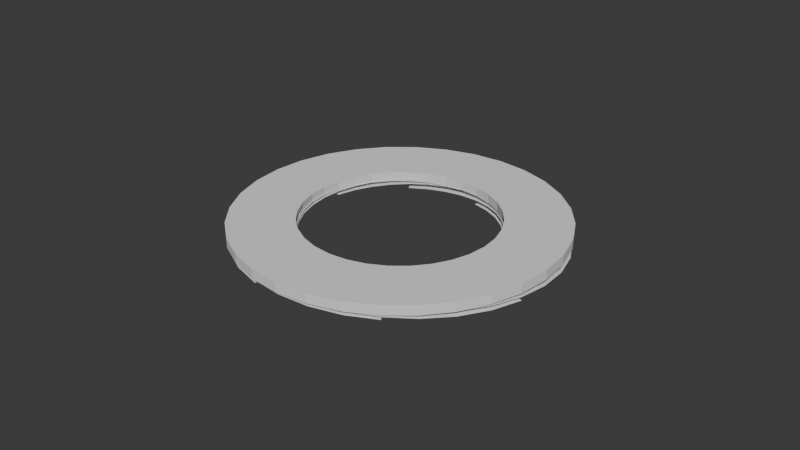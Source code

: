 # Source: Shutter_camera.blend  (saved by Blender 4.0.36; exported with 4.5.12 LTS)
import bpy
from mathutils import Matrix  # noqa: F401  (used for matrix-valued properties, if any)

bpy.ops.wm.read_factory_settings(use_empty=True)
scene = bpy.context.scene
scene.name = 'Scene'

# ---- collections
col_collection = bpy.data.collections.new('Collection'); scene.collection.children.link(col_collection)

# ---- world
world_world = bpy.data.worlds.new('World'); scene.world = world_world
world_world.use_nodes = True; world_world.node_tree.nodes.clear()
_N = world_world.node_tree.nodes; _L = world_world.node_tree.links
n0 = _N.new('ShaderNodeOutputWorld'); n0.name = 'World Output'; n0.location = (300, 300)
n1 = _N.new('ShaderNodeBackground'); n1.name = 'Background'; n1.location = (10, 300)
n1.inputs[0].default_value = (0.05088, 0.05088, 0.05088, 1.0)
_L.new(n1.outputs[0], n0.inputs[0])
n0.is_active_output = True
world_world.color = (0.05088, 0.05088, 0.05088)
world_world.use_sun_shadow = False
world_world.sun_shadow_jitter_overblur = 0.0

# ---- meshes
me_circle = bpy.data.meshes.new('Circle')
me_circle.from_pydata([(0.0, 1.0, 0.0), (-0.1951, 0.9808, 0.0), (-0.3827, 0.9239, 0.0), (-0.5556, 0.8315, 0.0), (-0.7071, 0.7071, 0.0), (-0.8315, 0.5556, 0.0), (-0.9239, 0.3827, 0.0), (-0.9808, 0.1951, 0.0), (-1.0, 0.0, 0.0), (-0.9808, -0.1951, 0.0), (-0.9239, -0.3827, 0.0), (-0.8315, -0.5556, 0.0), (-0.7071, -0.7071, 0.0), (-0.5556, -0.8315, 0.0), (-0.3827, -0.9239, 0.0), (-0.1951, -0.9808, 0.0), (0.0, -1.0, 0.0), (0.1951, -0.9808, 0.0), (0.3827, -0.9239, 0.0), (0.5556, -0.8315, 0.0), (0.7071, -0.7071, 0.0), (0.8315, -0.5556, 0.0), (0.9239, -0.3827, 0.0), (0.9808, -0.1951, 0.0), (1.0, 0.0, 0.0), (0.9808, 0.1951, 0.0), (0.9239, 0.3827, 0.0), (0.8315, 0.5556, 0.0), (0.7071, 0.7071, 0.0), (0.5556, 0.8315, 0.0), (0.3827, 0.9239, 0.0), (0.1951, 0.9808, 0.0), (-4.868e-09, 0.598, 0.0), (-0.1167, 0.5865, 0.0), (-0.2288, 0.5524, 0.0), (-0.3322, 0.4972, 0.0), (-0.4228, 0.4228, 0.0), (-0.4972, 0.3322, 0.0), (-0.5524, 0.2288, 0.0), (-0.5865, 0.1167, 0.0), (-0.598, 5.991e-09, 0.0), (-0.5865, -0.1167, 0.0), (-0.5524, -0.2288, 0.0), (-0.4972, -0.3322, 0.0), (-0.4228, -0.4228, 0.0), (-0.3322, -0.4972, 0.0), (-0.2288, -0.5524, 0.0), (-0.1167, -0.5865, 0.0), (-4.868e-09, -0.598, 0.0), (0.1167, -0.5865, 0.0), (0.2288, -0.5524, 0.0), (0.3322, -0.4972, 0.0), (0.4228, -0.4228, 0.0), (0.4972, -0.3322, 0.0), (0.5524, -0.2288, 0.0), (0.5865, -0.1167, 0.0), (0.598, 5.991e-09, 0.0), (0.5865, 0.1167, 0.0), (0.5524, 0.2288, 0.0), (0.4972, 0.3322, 0.0), (0.4228, 0.4228, 0.0), (0.3322, 0.4972, 0.0), (0.2288, 0.5524, 0.0), (0.1167, 0.5865, 0.0)], [], [(2, 1, 33, 34), (29, 28, 60, 61), (16, 15, 47, 48), (3, 2, 34, 35), (30, 29, 61, 62), (17, 16, 48, 49), (4, 3, 35, 36), (31, 30, 62, 63), (18, 17, 49, 50), (5, 4, 36, 37), (0, 31, 63, 32), (19, 18, 50, 51), (6, 5, 37, 38), (20, 19, 51, 52), (7, 6, 38, 39), (21, 20, 52, 53), (8, 7, 39, 40), (22, 21, 53, 54), (9, 8, 40, 41), (23, 22, 54, 55), (10, 9, 41, 42), (24, 23, 55, 56), (11, 10, 42, 43), (25, 24, 56, 57), (12, 11, 43, 44), (26, 25, 57, 58), (13, 12, 44, 45), (27, 26, 58, 59), (14, 13, 45, 46), (1, 0, 32, 33), (28, 27, 59, 60), (15, 14, 46, 47)])
_uv = me_circle.uv_layers.new(name='UVMap')
_uv.uv.foreach_set('vector', [0.0, 0.0, 0.0, 0.0, 0.0, 0.0, 0.0, 0.0, 0.0, 0.0, 0.0, 0.0, 0.0, 0.0, 0.0, 0.0, 0.0, 0.0, 0.0, 0.0, 0.0, 0.0, 0.0, 0.0, 0.0, 0.0, 0.0, 0.0, 0.0, 0.0, 0.0, 0.0, 0.0, 0.0, 0.0, 0.0, 0.0, 0.0, 0.0, 0.0, 0.0, 0.0, 0.0, 0.0, 0.0, 0.0, 0.0, 0.0, 0.0, 0.0, 0.0, 0.0, 0.0, 0.0, 0.0, 0.0, 0.0, 0.0, 0.0, 0.0, 0.0, 0.0, 0.0, 0.0, 0.0, 0.0, 0.0, 0.0, 0.0, 0.0, 0.0, 0.0, 0.0, 0.0, 0.0, 0.0, 0.0, 0.0, 0.0, 0.0, 0.0, 0.0, 0.0, 0.0, 0.0, 0.0, 0.0, 0.0, 0.0, 0.0, 0.0, 0.0, 0.0, 0.0, 0.0, 0.0, 0.0, 0.0, 0.0, 0.0, 0.0, 0.0, 0.0, 0.0, 0.0, 0.0, 0.0, 0.0, 0.0, 0.0, 0.0, 0.0, 0.0, 0.0, 0.0, 0.0, 0.0, 0.0, 0.0, 0.0, 0.0, 0.0, 0.0, 0.0, 0.0, 0.0, 0.0, 0.0, 0.0, 0.0, 0.0, 0.0, 0.0, 0.0, 0.0, 0.0, 0.0, 0.0, 0.0, 0.0, 0.0, 0.0, 0.0, 0.0, 0.0, 0.0, 0.0, 0.0, 0.0, 0.0, 0.0, 0.0, 0.0, 0.0, 0.0, 0.0, 0.0, 0.0, 0.0, 0.0, 0.0, 0.0, 0.0, 0.0, 0.0, 0.0, 0.0, 0.0, 0.0, 0.0, 0.0, 0.0, 0.0, 0.0, 0.0, 0.0, 0.0, 0.0, 0.0, 0.0, 0.0, 0.0, 0.0, 0.0, 0.0, 0.0, 0.0, 0.0, 0.0, 0.0, 0.0, 0.0, 0.0, 0.0, 0.0, 0.0, 0.0, 0.0, 0.0, 0.0, 0.0, 0.0, 0.0, 0.0, 0.0, 0.0, 0.0, 0.0, 0.0, 0.0, 0.0, 0.0, 0.0, 0.0, 0.0, 0.0, 0.0, 0.0, 0.0, 0.0, 0.0, 0.0, 0.0, 0.0, 0.0, 0.0, 0.0, 0.0, 0.0, 0.0, 0.0, 0.0, 0.0, 0.0, 0.0, 0.0, 0.0, 0.0, 0.0, 0.0, 0.0, 0.0, 0.0, 0.0, 0.0, 0.0, 0.0, 0.0, 0.0, 0.0, 0.0, 0.0, 0.0, 0.0, 0.0, 0.0])
me_circle.update()
me_circle_001 = bpy.data.meshes.new('Circle.001')
me_circle_001.from_pydata([(0.7827, 0.8438, 0.02795), (0.5879, 0.8247, 0.01879), (0.4005, 0.7678, 0.008671), (0.2279, 0.6755, -0.002008), (0.07672, 0.5512, -0.01284), (-0.04732, 0.3998, -0.02341), (-0.1394, 0.227, -0.03331), (-0.196, 0.03951, -0.04217), (0.003388, -0.2495, -0.04847), (1.338, 0.6754, 0.04646), (1.165, 0.7677, 0.04206), (0.9777, 0.8246, 0.03581), (0.7833, 0.442, 0.01429), (0.6668, 0.4306, 0.008816), (0.5548, 0.3966, 0.002767), (0.4515, 0.3414, -0.003618), (0.3611, 0.267, -0.0101), (0.287, 0.1765, -0.01642), (0.2319, 0.07318, -0.02234), (0.1981, -0.03892, -0.02763), (0.1867, -0.1555, -0.03209), (1.115, 0.3413, 0.02536), (1.012, 0.3965, 0.02273), (0.8999, 0.4305, 0.01899)], [], [(2, 1, 13, 14), (3, 2, 14, 15), (10, 9, 21, 22), (4, 3, 15, 16), (11, 10, 22, 23), (5, 4, 16, 17), (0, 11, 23, 12), (6, 5, 17, 18), (7, 6, 18, 19), (8, 7, 19, 20), (1, 0, 12, 13)])
_uv = me_circle_001.uv_layers.new(name='UVMap')
_uv.uv.foreach_set('vector', [0.0, 0.0, 0.0, 0.0, 0.0, 0.0, 0.0, 0.0, 0.0, 0.0, 0.0, 0.0, 0.0, 0.0, 0.0, 0.0, 0.0, 0.0, 0.0, 0.0, 0.0, 0.0, 0.0, 0.0, 0.0, 0.0, 0.0, 0.0, 0.0, 0.0, 0.0, 0.0, 0.0, 0.0, 0.0, 0.0, 0.0, 0.0, 0.0, 0.0, 0.0, 0.0, 0.0, 0.0, 0.0, 0.0, 0.0, 0.0, 0.0, 0.0, 0.0, 0.0, 0.0, 0.0, 0.0, 0.0, 0.0, 0.0, 0.0, 0.0, 0.0, 0.0, 0.0, 0.0, 0.0, 0.0, 0.0, 0.0, 0.0, 0.0, 0.0, 0.0, 0.0, 0.0, 0.0, 0.0, 0.0, 0.0, 0.0, 0.0, 0.0, 0.0, 0.0, 0.0, 0.0, 0.0, 0.0, 0.0])
me_circle_001.update()

# ---- objects
ob_fullcircle = bpy.data.objects.new('FullCircle', me_circle)
ob_circle_001 = bpy.data.objects.new('Circle.001', me_circle_001)
ob_circle_002 = bpy.data.objects.new('Circle.002', me_circle_001)
ob_circle_003 = bpy.data.objects.new('Circle.003', me_circle_001)
ob_circle_004 = bpy.data.objects.new('Circle.004', me_circle_001)
ob_circle_005 = bpy.data.objects.new('Circle.005', me_circle_001)
ob_circle_006 = bpy.data.objects.new('Circle.006', me_circle_001)
ob_circle_007 = bpy.data.objects.new('Circle.007', me_circle_001)
ob_circle_008 = bpy.data.objects.new('Circle.008', me_circle_001)
ob_empty = bpy.data.objects.new('Empty', None)

# ---- transforms, parenting, visibility, modifiers, constraints
ob_fullcircle.location = (0.0, -4.471e-08, 0.04983)
ob_fullcircle.rotation_euler = (3.142, -0.0, 0.0)
ob_fullcircle.hide_select = True
_m = ob_fullcircle.modifiers.new('Solidify', 'SOLIDIFY')
_m.thickness = 0.06
ob_circle_001.location = (-0.7836, -0.1559, -0.01424)
ob_circle_001.rotation_euler = (3.14, -0.01958, -1.133)
_c = ob_circle_001.constraints.new('COPY_ROTATION'); _c.name = 'Copy Rotation'
_c.owner_space = 'LOCAL'
_c.target = ob_empty
_c.mix_mode = 'ADD'
_c.use_offset = True
ob_circle_002.location = (-0.6643, 0.4439, -0.01424)
ob_circle_002.rotation_euler = (3.154, -0.01493, -1.918)
_c = ob_circle_002.constraints.new('COPY_ROTATION'); _c.name = 'Copy Rotation'
_c.owner_space = 'LOCAL'
_c.target = ob_empty
_c.mix_mode = 'ADD'
_c.use_offset = True
ob_circle_003.location = (-0.1559, 0.7836, -0.01424)
ob_circle_003.rotation_euler = (0.01958, -3.14, 0.4382)
_c = ob_circle_003.constraints.new('COPY_ROTATION'); _c.name = 'Copy Rotation'
_c.owner_space = 'LOCAL'
_c.target = ob_empty
_c.mix_mode = 'ADD'
_c.use_offset = True
ob_circle_004.location = (0.4439, 0.6643, -0.01424)
ob_circle_004.rotation_euler = (-3.127, 0.01276, 2.795)
_c = ob_circle_004.constraints.new('COPY_ROTATION'); _c.name = 'Copy Rotation'
_c.owner_space = 'LOCAL'
_c.target = ob_empty
_c.mix_mode = 'ADD'
_c.use_offset = True
ob_circle_005.location = (0.7836, 0.1559, -0.01424)
ob_circle_005.rotation_euler = (-3.14, 0.01958, 2.009)
_c = ob_circle_005.constraints.new('COPY_ROTATION'); _c.name = 'Copy Rotation'
_c.owner_space = 'LOCAL'
_c.target = ob_empty
_c.mix_mode = 'ADD'
_c.use_offset = True
ob_circle_006.location = (0.6643, -0.4439, -0.01424)
ob_circle_006.rotation_euler = (-3.154, 0.01493, 1.224)
_c = ob_circle_006.constraints.new('COPY_ROTATION'); _c.name = 'Copy Rotation'
_c.owner_space = 'LOCAL'
_c.target = ob_empty
_c.mix_mode = 'ADD'
_c.use_offset = True
ob_circle_007.location = (0.1559, -0.7836, -0.01424)
ob_circle_007.rotation_euler = (-0.01958, 3.14, 3.58)
_c = ob_circle_007.constraints.new('COPY_ROTATION'); _c.name = 'Copy Rotation'
_c.owner_space = 'LOCAL'
_c.target = ob_empty
_c.mix_mode = 'ADD'
_c.use_offset = True
ob_circle_008.location = (-0.4439, -0.6643, -0.01424)
ob_circle_008.rotation_euler = (3.127, -0.01276, 5.936)
_c = ob_circle_008.constraints.new('COPY_ROTATION'); _c.name = 'Copy Rotation'
_c.owner_space = 'LOCAL'
_c.target = ob_empty
_c.mix_mode = 'ADD'
_c.use_offset = True
ob_empty.location = (0.0, 0.0, 0.0)
ob_empty.rotation_euler = (0.0, -0.0, 5.142)
ob_empty.scale = (0.2, 0.2, 0.2)
ob_empty.empty_display_type = 'SPHERE'

# ---- collection membership
col_collection.objects.link(ob_fullcircle)
col_collection.objects.link(ob_circle_001)
col_collection.objects.link(ob_circle_002)
col_collection.objects.link(ob_circle_003)
col_collection.objects.link(ob_circle_004)
col_collection.objects.link(ob_circle_005)
col_collection.objects.link(ob_circle_006)
col_collection.objects.link(ob_circle_007)
col_collection.objects.link(ob_circle_008)
col_collection.objects.link(ob_empty)

# ---- scene / render settings (as saved in the file)
scene.frame_start = 1; scene.frame_end = 250; scene.frame_set(1)
scene.render.engine = 'BLENDER_EEVEE_NEXT'
scene.cycles.sampling_pattern = 'TABULATED_SOBOL'
bpy.context.view_layer.update()

# ---- added for rendering (the .blend has no active camera and no usable light): camera, sun
cam_auto = bpy.data.cameras.new('AutoCamera')
cam_auto.lens = 50.0
cam_auto.sensor_width = 36.0
cam_auto.clip_end = 1000.0
ob_auto_camera = bpy.data.objects.new('AutoCamera', cam_auto)
scene.collection.objects.link(ob_auto_camera)
ob_auto_camera.location = (3.65705, -4.38845, 2.91241)
ob_auto_camera.rotation_euler = (1.09748, -7.21219e-08, 0.694738)
scene.camera = ob_auto_camera
light_auto_sun = bpy.data.lights.new('AutoSun', 'SUN')
light_auto_sun.energy = 3.0
light_auto_sun.angle = 0.0523599
ob_auto_sun = bpy.data.objects.new('AutoSun', light_auto_sun)
scene.collection.objects.link(ob_auto_sun)
ob_auto_sun.rotation_euler = (0.872665, 0.174533, 0.523599)
bpy.context.view_layer.update()
